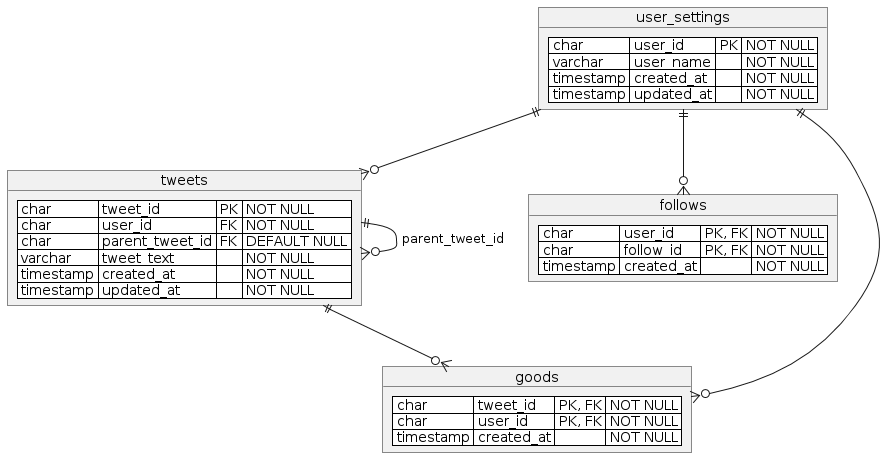

The diagram above was rendered by PlantUML. Its source (embedded in the PNG):
@startuml
object user_settings {
    <#white>| char | user_id | PK | NOT NULL |
    <#white>| varchar | user_name | | NOT NULL |
    <#white>| timestamp | created_at | | NOT NULL |
    <#white>| timestamp | updated_at | | NOT NULL |
}

object tweets {
    <#white>| char | tweet_id | PK | NOT NULL |
    <#white>| char | user_id | FK | NOT NULL |
    <#white>| char | parent_tweet_id | FK | DEFAULT NULL |
    <#white>| varchar | tweet_text | | NOT NULL |
    <#white>| timestamp | created_at | | NOT NULL |
    <#white>| timestamp | updated_at | | NOT NULL |
}

object follows {
    <#white>| char | user_id | PK, FK | NOT NULL |
    <#white>| char | follow_id | PK, FK | NOT NULL |
    <#white>| timestamp | created_at | | NOT NULL |
}

object goods {
    <#white>| char | tweet_id | PK, FK | NOT NULL |
    <#white>| char | user_id | PK, FK | NOT NULL |
    <#white>| timestamp | created_at | | NOT NULL |
}

user_settings ||--o{ tweets
user_settings ||--o{ follows
tweets ||--o{ goods
user_settings ||--o{ goods
tweets ||--o{ tweets : parent_tweet_id
@enduml